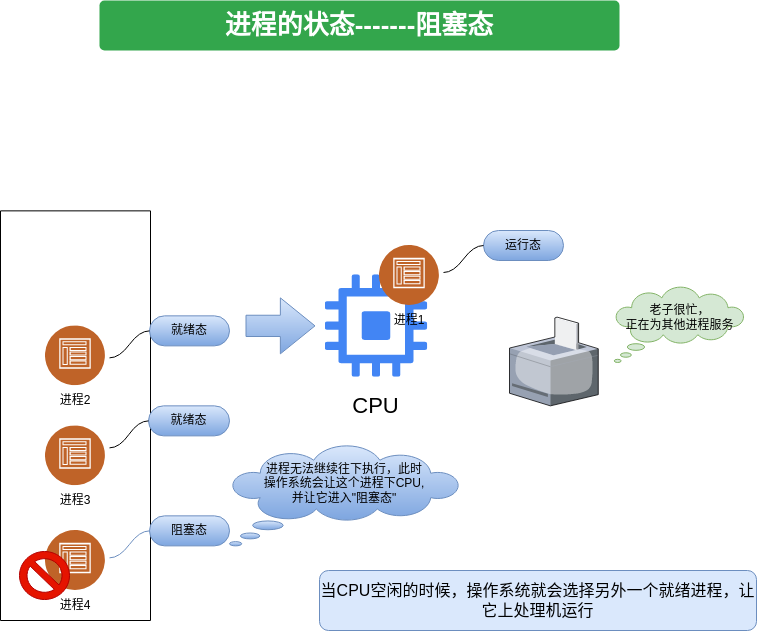

The diagram above was exported from draw.io. Its source (the exported page's mxGraphModel, read from the mxfile embedded in the PNG):
<mxGraphModel dx="1302" dy="713" grid="1" gridSize="10" guides="1" tooltips="1" connect="1" arrows="1" fold="1" page="1" pageScale="1" pageWidth="827" pageHeight="1169" math="0" shadow="0">
  <root>
    <mxCell id="0" />
    <mxCell id="1" parent="0" />
    <mxCell id="OMJiJYIB8yXF5tYusQJ2-4" value="" style="verticalLabelPosition=bottom;sketch=0;aspect=fixed;html=1;verticalAlign=top;strokeColor=none;align=center;outlineConnect=0;shape=mxgraph.citrix.printer;" vertex="1" parent="1">
      <mxGeometry x="570" y="436.62" width="88.75" height="88.75" as="geometry" />
    </mxCell>
    <mxCell id="OMJiJYIB8yXF5tYusQJ2-5" value="" style="whiteSpace=wrap;html=1;shape=mxgraph.basic.cloud_callout;fillColor=#d5e8d4;strokeColor=#82b366;" vertex="1" parent="1">
      <mxGeometry x="674.75" y="406.62" width="130" height="75.37" as="geometry" />
    </mxCell>
    <mxCell id="OMJiJYIB8yXF5tYusQJ2-6" value="老子很忙，&lt;br&gt;正在为其他进程服务" style="text;html=1;align=center;verticalAlign=middle;resizable=0;points=[];autosize=1;strokeColor=none;fillColor=none;" vertex="1" parent="1">
      <mxGeometry x="674.75" y="416.62" width="130" height="40" as="geometry" />
    </mxCell>
    <mxCell id="OMJiJYIB8yXF5tYusQJ2-13" value="" style="group" vertex="1" connectable="0" parent="1">
      <mxGeometry x="106" y="435.37" width="60" height="100" as="geometry" />
    </mxCell>
    <mxCell id="OMJiJYIB8yXF5tYusQJ2-14" value="" style="group" vertex="1" connectable="0" parent="OMJiJYIB8yXF5tYusQJ2-13">
      <mxGeometry width="60" height="100" as="geometry" />
    </mxCell>
    <mxCell id="OMJiJYIB8yXF5tYusQJ2-15" value="进程2" style="text;html=1;strokeColor=none;fillColor=none;align=center;verticalAlign=middle;whiteSpace=wrap;rounded=0;shadow=1;" vertex="1" parent="OMJiJYIB8yXF5tYusQJ2-14">
      <mxGeometry y="70" width="60" height="30" as="geometry" />
    </mxCell>
    <mxCell id="OMJiJYIB8yXF5tYusQJ2-16" value="" style="image;aspect=fixed;perimeter=ellipsePerimeter;html=1;align=center;shadow=1;dashed=0;fontColor=#4277BB;labelBackgroundColor=default;fontSize=12;spacingTop=3;image=img/lib/ibm/social/communities.svg;" vertex="1" parent="OMJiJYIB8yXF5tYusQJ2-13">
      <mxGeometry y="10" width="60" height="60" as="geometry" />
    </mxCell>
    <mxCell id="OMJiJYIB8yXF5tYusQJ2-17" value="" style="group" vertex="1" connectable="0" parent="1">
      <mxGeometry x="106" y="545.37" width="60" height="90" as="geometry" />
    </mxCell>
    <mxCell id="OMJiJYIB8yXF5tYusQJ2-18" value="" style="group" vertex="1" connectable="0" parent="OMJiJYIB8yXF5tYusQJ2-17">
      <mxGeometry width="60" height="90" as="geometry" />
    </mxCell>
    <mxCell id="OMJiJYIB8yXF5tYusQJ2-19" value="进程3" style="text;html=1;strokeColor=none;fillColor=none;align=center;verticalAlign=middle;whiteSpace=wrap;rounded=0;shadow=1;" vertex="1" parent="OMJiJYIB8yXF5tYusQJ2-18">
      <mxGeometry y="60" width="60" height="30" as="geometry" />
    </mxCell>
    <mxCell id="OMJiJYIB8yXF5tYusQJ2-20" value="" style="image;aspect=fixed;perimeter=ellipsePerimeter;html=1;align=center;shadow=1;dashed=0;fontColor=#4277BB;labelBackgroundColor=default;fontSize=12;spacingTop=3;image=img/lib/ibm/social/communities.svg;" vertex="1" parent="OMJiJYIB8yXF5tYusQJ2-17">
      <mxGeometry width="60" height="60" as="geometry" />
    </mxCell>
    <mxCell id="OMJiJYIB8yXF5tYusQJ2-21" value="" style="swimlane;startSize=0;" vertex="1" parent="1">
      <mxGeometry x="61" y="330.37" width="150" height="409.63" as="geometry" />
    </mxCell>
    <mxCell id="OMJiJYIB8yXF5tYusQJ2-46" value="" style="group" vertex="1" connectable="0" parent="OMJiJYIB8yXF5tYusQJ2-21">
      <mxGeometry x="45" y="319.63" width="60" height="90" as="geometry" />
    </mxCell>
    <mxCell id="OMJiJYIB8yXF5tYusQJ2-47" value="" style="group" vertex="1" connectable="0" parent="OMJiJYIB8yXF5tYusQJ2-46">
      <mxGeometry width="60" height="90" as="geometry" />
    </mxCell>
    <mxCell id="OMJiJYIB8yXF5tYusQJ2-48" value="进程4" style="text;html=1;strokeColor=none;fillColor=none;align=center;verticalAlign=middle;whiteSpace=wrap;rounded=0;shadow=1;" vertex="1" parent="OMJiJYIB8yXF5tYusQJ2-47">
      <mxGeometry y="60" width="60" height="30" as="geometry" />
    </mxCell>
    <mxCell id="OMJiJYIB8yXF5tYusQJ2-49" value="" style="image;aspect=fixed;perimeter=ellipsePerimeter;html=1;align=center;shadow=1;dashed=0;fontColor=#4277BB;labelBackgroundColor=default;fontSize=12;spacingTop=3;image=img/lib/ibm/social/communities.svg;" vertex="1" parent="OMJiJYIB8yXF5tYusQJ2-46">
      <mxGeometry width="60" height="60" as="geometry" />
    </mxCell>
    <mxCell id="OMJiJYIB8yXF5tYusQJ2-50" value="" style="verticalLabelPosition=bottom;verticalAlign=top;html=1;shape=mxgraph.basic.no_symbol;fillColor=#e51400;fontColor=#ffffff;strokeColor=#B20000;" vertex="1" parent="OMJiJYIB8yXF5tYusQJ2-21">
      <mxGeometry x="19" y="340.63" width="50" height="48" as="geometry" />
    </mxCell>
    <mxCell id="OMJiJYIB8yXF5tYusQJ2-22" value="" style="group" vertex="1" connectable="0" parent="1">
      <mxGeometry x="376" y="394.37" width="131" height="150" as="geometry" />
    </mxCell>
    <mxCell id="OMJiJYIB8yXF5tYusQJ2-23" value="" style="editableCssRules=.*;html=1;shape=image;verticalLabelPosition=bottom;labelBackgroundColor=#ffffff;verticalAlign=top;aspect=fixed;imageAspect=0;image=data:image/svg+xml,(base64 omitted: 1732 chars);" vertex="1" parent="OMJiJYIB8yXF5tYusQJ2-22">
      <mxGeometry x="9.75" width="102.5" height="102.5" as="geometry" />
    </mxCell>
    <mxCell id="OMJiJYIB8yXF5tYusQJ2-24" value="&lt;font style=&quot;font-size: 22px;&quot;&gt;CPU&lt;/font&gt;" style="text;html=1;strokeColor=none;fillColor=none;align=center;verticalAlign=middle;whiteSpace=wrap;rounded=0;" vertex="1" parent="OMJiJYIB8yXF5tYusQJ2-22">
      <mxGeometry x="16.365853658536587" y="112.5" width="89.26829268292683" height="37.5" as="geometry" />
    </mxCell>
    <mxCell id="OMJiJYIB8yXF5tYusQJ2-27" value="" style="whiteSpace=wrap;html=1;shape=mxgraph.basic.cloud_callout;flipH=0;fillColor=#dae8fc;strokeColor=#6c8ebf;gradientColor=#7ea6e0;" vertex="1" parent="1">
      <mxGeometry x="290" y="565.37" width="230" height="100" as="geometry" />
    </mxCell>
    <mxCell id="OMJiJYIB8yXF5tYusQJ2-28" value="进程无法继续往下执行，此时操作系统会让这个进程下CPU,并让它进入&quot;阻塞态&quot;" style="text;html=1;strokeColor=none;fillColor=none;align=center;verticalAlign=middle;whiteSpace=wrap;rounded=0;flipH=0;" vertex="1" parent="1">
      <mxGeometry x="323" y="573.37" width="164" height="60" as="geometry" />
    </mxCell>
    <mxCell id="OMJiJYIB8yXF5tYusQJ2-31" value="就绪态" style="whiteSpace=wrap;html=1;rounded=1;arcSize=50;align=center;verticalAlign=middle;strokeWidth=1;autosize=1;spacing=4;treeFolding=1;treeMoving=1;newEdgeStyle={&quot;edgeStyle&quot;:&quot;entityRelationEdgeStyle&quot;,&quot;startArrow&quot;:&quot;none&quot;,&quot;endArrow&quot;:&quot;none&quot;,&quot;segment&quot;:10,&quot;curved&quot;:1,&quot;sourcePerimeterSpacing&quot;:0,&quot;targetPerimeterSpacing&quot;:0};fillColor=#dae8fc;strokeColor=#6c8ebf;gradientColor=#7ea6e0;" vertex="1" parent="1">
      <mxGeometry x="210" y="435.37" width="80" height="30" as="geometry" />
    </mxCell>
    <mxCell id="OMJiJYIB8yXF5tYusQJ2-32" value="" style="edgeStyle=entityRelationEdgeStyle;startArrow=none;endArrow=none;segment=10;curved=1;sourcePerimeterSpacing=0;targetPerimeterSpacing=0;rounded=0;" edge="1" parent="1" target="OMJiJYIB8yXF5tYusQJ2-31">
      <mxGeometry relative="1" as="geometry">
        <mxPoint x="170" y="477.37" as="sourcePoint" />
      </mxGeometry>
    </mxCell>
    <mxCell id="OMJiJYIB8yXF5tYusQJ2-33" value="就绪态" style="whiteSpace=wrap;html=1;rounded=1;arcSize=50;align=center;verticalAlign=middle;strokeWidth=1;autosize=1;spacing=4;treeFolding=1;treeMoving=1;newEdgeStyle={&quot;edgeStyle&quot;:&quot;entityRelationEdgeStyle&quot;,&quot;startArrow&quot;:&quot;none&quot;,&quot;endArrow&quot;:&quot;none&quot;,&quot;segment&quot;:10,&quot;curved&quot;:1,&quot;sourcePerimeterSpacing&quot;:0,&quot;targetPerimeterSpacing&quot;:0};fillColor=#dae8fc;strokeColor=#6c8ebf;gradientColor=#7ea6e0;" vertex="1" parent="1">
      <mxGeometry x="209" y="525.37" width="81" height="30" as="geometry" />
    </mxCell>
    <mxCell id="OMJiJYIB8yXF5tYusQJ2-34" value="" style="edgeStyle=entityRelationEdgeStyle;startArrow=none;endArrow=none;segment=10;curved=1;sourcePerimeterSpacing=0;targetPerimeterSpacing=0;rounded=0;" edge="1" parent="1" target="OMJiJYIB8yXF5tYusQJ2-33">
      <mxGeometry relative="1" as="geometry">
        <mxPoint x="170" y="567.37" as="sourcePoint" />
      </mxGeometry>
    </mxCell>
    <mxCell id="OMJiJYIB8yXF5tYusQJ2-41" value="" style="shape=flexArrow;endArrow=classic;html=1;rounded=0;endWidth=33.75;endSize=11.2125;width=21.25;fillColor=#dae8fc;strokeColor=#6c8ebf;gradientColor=#7ea6e0;" edge="1" parent="1">
      <mxGeometry width="50" height="50" relative="1" as="geometry">
        <mxPoint x="306" y="445.37" as="sourcePoint" />
        <mxPoint x="376" y="445.37" as="targetPoint" />
      </mxGeometry>
    </mxCell>
    <mxCell id="OMJiJYIB8yXF5tYusQJ2-44" value="&lt;font style=&quot;font-size: 26px;&quot;&gt;进程的状态-------阻塞态&lt;/font&gt;" style="html=1;shadow=0;dashed=0;shape=mxgraph.bootstrap.rrect;rSize=5;strokeColor=none;strokeWidth=1;fillColor=#33A64C;fontColor=#FFFFFF;whiteSpace=wrap;align=center;verticalAlign=middle;spacingLeft=0;fontStyle=1;fontSize=14;spacing=5;" vertex="1" parent="1">
      <mxGeometry x="160" y="120" width="520" height="50" as="geometry" />
    </mxCell>
    <mxCell id="OMJiJYIB8yXF5tYusQJ2-52" value="阻塞态" style="whiteSpace=wrap;html=1;rounded=1;arcSize=50;align=center;verticalAlign=middle;strokeWidth=1;autosize=1;spacing=4;treeFolding=1;treeMoving=1;newEdgeStyle={&quot;edgeStyle&quot;:&quot;entityRelationEdgeStyle&quot;,&quot;startArrow&quot;:&quot;none&quot;,&quot;endArrow&quot;:&quot;none&quot;,&quot;segment&quot;:10,&quot;curved&quot;:1,&quot;sourcePerimeterSpacing&quot;:0,&quot;targetPerimeterSpacing&quot;:0};fillColor=#dae8fc;strokeColor=#6c8ebf;gradientColor=#7ea6e0;" vertex="1" parent="1">
      <mxGeometry x="210" y="635.37" width="80" height="30" as="geometry" />
    </mxCell>
    <mxCell id="OMJiJYIB8yXF5tYusQJ2-53" value="" style="edgeStyle=entityRelationEdgeStyle;startArrow=none;endArrow=none;segment=10;curved=1;sourcePerimeterSpacing=0;targetPerimeterSpacing=0;rounded=0;fillColor=#dae8fc;gradientColor=#7ea6e0;strokeColor=#6c8ebf;" edge="1" parent="1" target="OMJiJYIB8yXF5tYusQJ2-52">
      <mxGeometry relative="1" as="geometry">
        <mxPoint x="170" y="677.37" as="sourcePoint" />
      </mxGeometry>
    </mxCell>
    <mxCell id="OMJiJYIB8yXF5tYusQJ2-57" value="&lt;font style=&quot;font-size: 16px;&quot;&gt;当CPU空闲的时候，操作系统就会选择另外一个就绪进程，让它上处理机运行&lt;/font&gt;" style="rounded=1;whiteSpace=wrap;html=1;fillColor=#dae8fc;strokeColor=#6c8ebf;" vertex="1" parent="1">
      <mxGeometry x="380" y="690" width="437" height="60" as="geometry" />
    </mxCell>
    <mxCell id="OMJiJYIB8yXF5tYusQJ2-11" value="" style="image;aspect=fixed;perimeter=ellipsePerimeter;html=1;align=center;shadow=1;dashed=0;fontColor=#4277BB;labelBackgroundColor=default;fontSize=12;spacingTop=3;image=img/lib/ibm/social/communities.svg;" vertex="1" parent="1">
      <mxGeometry x="440" y="365" width="60" height="60" as="geometry" />
    </mxCell>
    <mxCell id="OMJiJYIB8yXF5tYusQJ2-29" value="运行态" style="whiteSpace=wrap;html=1;rounded=1;arcSize=50;align=center;verticalAlign=middle;strokeWidth=1;autosize=1;spacing=4;treeFolding=1;treeMoving=1;newEdgeStyle={&quot;edgeStyle&quot;:&quot;entityRelationEdgeStyle&quot;,&quot;startArrow&quot;:&quot;none&quot;,&quot;endArrow&quot;:&quot;none&quot;,&quot;segment&quot;:10,&quot;curved&quot;:1,&quot;sourcePerimeterSpacing&quot;:0,&quot;targetPerimeterSpacing&quot;:0};fillColor=#dae8fc;strokeColor=#6c8ebf;gradientColor=#7ea6e0;" vertex="1" parent="1">
      <mxGeometry x="544" y="350" width="80" height="30" as="geometry" />
    </mxCell>
    <mxCell id="OMJiJYIB8yXF5tYusQJ2-30" value="" style="edgeStyle=entityRelationEdgeStyle;startArrow=none;endArrow=none;segment=10;curved=1;sourcePerimeterSpacing=0;targetPerimeterSpacing=0;rounded=0;" edge="1" parent="1" target="OMJiJYIB8yXF5tYusQJ2-29">
      <mxGeometry relative="1" as="geometry">
        <mxPoint x="504" y="392" as="sourcePoint" />
      </mxGeometry>
    </mxCell>
    <mxCell id="OMJiJYIB8yXF5tYusQJ2-12" value="进程1" style="text;html=1;strokeColor=none;fillColor=none;align=center;verticalAlign=middle;whiteSpace=wrap;rounded=0;shadow=1;" vertex="1" parent="1">
      <mxGeometry x="440" y="425" width="60" height="30" as="geometry" />
    </mxCell>
  </root>
</mxGraphModel>